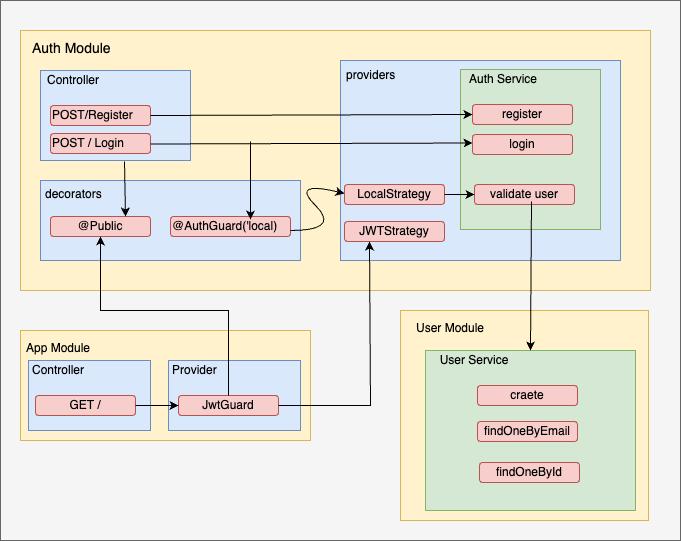

The diagram above was exported from draw.io. Its source (the exported page's mxGraphModel, read from the mxfile embedded in the PNG):
<mxGraphModel dx="954" dy="615" grid="1" gridSize="10" guides="1" tooltips="1" connect="1" arrows="1" fold="1" page="1" pageScale="1" pageWidth="827" pageHeight="1169" math="0" shadow="0">
  <root>
    <mxCell id="0" />
    <mxCell id="1" parent="0" />
    <mxCell id="huUKPogfQDGbyWCA4X2J-1" value="" style="rounded=0;whiteSpace=wrap;html=1;fillColor=#f5f5f5;fontColor=#333333;strokeColor=#666666;" vertex="1" parent="1">
      <mxGeometry x="10" y="80" width="680" height="540" as="geometry" />
    </mxCell>
    <mxCell id="huUKPogfQDGbyWCA4X2J-2" value="" style="rounded=0;whiteSpace=wrap;html=1;fillColor=#fff2cc;strokeColor=#d6b656;" vertex="1" parent="1">
      <mxGeometry x="30" y="110" width="630" height="260" as="geometry" />
    </mxCell>
    <mxCell id="huUKPogfQDGbyWCA4X2J-3" value="" style="rounded=0;whiteSpace=wrap;html=1;fillColor=#dae8fc;strokeColor=#6c8ebf;" vertex="1" parent="1">
      <mxGeometry x="50" y="150" width="150" height="90" as="geometry" />
    </mxCell>
    <mxCell id="huUKPogfQDGbyWCA4X2J-4" value="" style="rounded=0;whiteSpace=wrap;html=1;fillColor=#dae8fc;strokeColor=#6c8ebf;" vertex="1" parent="1">
      <mxGeometry x="50" y="260" width="260" height="80" as="geometry" />
    </mxCell>
    <mxCell id="huUKPogfQDGbyWCA4X2J-5" value="" style="rounded=0;whiteSpace=wrap;html=1;fillColor=#dae8fc;strokeColor=#6c8ebf;" vertex="1" parent="1">
      <mxGeometry x="350" y="140" width="280" height="200" as="geometry" />
    </mxCell>
    <mxCell id="huUKPogfQDGbyWCA4X2J-6" value="Controller" style="rounded=1;whiteSpace=wrap;html=1;strokeColor=none;align=left;fillColor=none;" vertex="1" parent="1">
      <mxGeometry x="55" y="152" width="70" height="15" as="geometry" />
    </mxCell>
    <mxCell id="huUKPogfQDGbyWCA4X2J-8" value="POST/Register" style="rounded=1;whiteSpace=wrap;html=1;align=left;fillColor=#f8cecc;strokeColor=#b85450;" vertex="1" parent="1">
      <mxGeometry x="60" y="185" width="100" height="20" as="geometry" />
    </mxCell>
    <mxCell id="huUKPogfQDGbyWCA4X2J-9" value="POST / Login" style="rounded=1;whiteSpace=wrap;html=1;align=left;fillColor=#f8cecc;strokeColor=#b85450;" vertex="1" parent="1">
      <mxGeometry x="60" y="213" width="100" height="20" as="geometry" />
    </mxCell>
    <mxCell id="huUKPogfQDGbyWCA4X2J-10" value="decorators" style="rounded=0;whiteSpace=wrap;html=1;align=left;strokeColor=none;fillColor=none;" vertex="1" parent="1">
      <mxGeometry x="53" y="264" width="120" height="20" as="geometry" />
    </mxCell>
    <mxCell id="huUKPogfQDGbyWCA4X2J-11" value="@Public" style="rounded=1;whiteSpace=wrap;html=1;align=center;fillColor=#f8cecc;strokeColor=#b85450;" vertex="1" parent="1">
      <mxGeometry x="60" y="296" width="100" height="20" as="geometry" />
    </mxCell>
    <mxCell id="huUKPogfQDGbyWCA4X2J-12" value="@AuthGuard('local)" style="rounded=1;whiteSpace=wrap;html=1;align=left;fillColor=#f8cecc;strokeColor=#b85450;" vertex="1" parent="1">
      <mxGeometry x="180" y="296" width="120" height="20" as="geometry" />
    </mxCell>
    <mxCell id="huUKPogfQDGbyWCA4X2J-13" value="providers" style="rounded=0;whiteSpace=wrap;html=1;align=left;strokeColor=none;fillColor=none;" vertex="1" parent="1">
      <mxGeometry x="354" y="145" width="120" height="20" as="geometry" />
    </mxCell>
    <mxCell id="huUKPogfQDGbyWCA4X2J-15" value="" style="rounded=0;whiteSpace=wrap;html=1;fillColor=#d5e8d4;strokeColor=#82b366;" vertex="1" parent="1">
      <mxGeometry x="470" y="149" width="140" height="160" as="geometry" />
    </mxCell>
    <mxCell id="huUKPogfQDGbyWCA4X2J-16" value="Auth Service" style="rounded=1;whiteSpace=wrap;html=1;strokeColor=none;fillColor=none;" vertex="1" parent="1">
      <mxGeometry x="473" y="151" width="80" height="15" as="geometry" />
    </mxCell>
    <mxCell id="huUKPogfQDGbyWCA4X2J-17" value="register" style="rounded=1;whiteSpace=wrap;html=1;align=center;fillColor=#f8cecc;strokeColor=#b85450;" vertex="1" parent="1">
      <mxGeometry x="482" y="184" width="100" height="20" as="geometry" />
    </mxCell>
    <mxCell id="huUKPogfQDGbyWCA4X2J-18" value="login" style="rounded=1;whiteSpace=wrap;html=1;align=center;fillColor=#f8cecc;strokeColor=#b85450;" vertex="1" parent="1">
      <mxGeometry x="482" y="214" width="100" height="20" as="geometry" />
    </mxCell>
    <mxCell id="huUKPogfQDGbyWCA4X2J-19" value="validate user" style="rounded=1;whiteSpace=wrap;html=1;align=center;fillColor=#f8cecc;strokeColor=#b85450;" vertex="1" parent="1">
      <mxGeometry x="484" y="264" width="100" height="20" as="geometry" />
    </mxCell>
    <mxCell id="huUKPogfQDGbyWCA4X2J-20" value="LocalStrategy" style="rounded=1;whiteSpace=wrap;html=1;align=center;fillColor=#f8cecc;strokeColor=#b85450;" vertex="1" parent="1">
      <mxGeometry x="354" y="264" width="100" height="20" as="geometry" />
    </mxCell>
    <mxCell id="huUKPogfQDGbyWCA4X2J-21" value="JWTStrategy" style="rounded=1;whiteSpace=wrap;html=1;align=center;fillColor=#f8cecc;strokeColor=#b85450;" vertex="1" parent="1">
      <mxGeometry x="354" y="301" width="100" height="20" as="geometry" />
    </mxCell>
    <mxCell id="huUKPogfQDGbyWCA4X2J-22" value="&lt;font style=&quot;font-size: 14px;&quot;&gt;Auth Module&lt;/font&gt;" style="rounded=1;whiteSpace=wrap;html=1;strokeColor=none;align=left;fillColor=none;" vertex="1" parent="1">
      <mxGeometry x="40" y="120" width="120" height="15" as="geometry" />
    </mxCell>
    <mxCell id="huUKPogfQDGbyWCA4X2J-23" value="" style="rounded=0;whiteSpace=wrap;html=1;fillColor=#fff2cc;strokeColor=#d6b656;" vertex="1" parent="1">
      <mxGeometry x="30" y="410" width="290" height="110" as="geometry" />
    </mxCell>
    <mxCell id="huUKPogfQDGbyWCA4X2J-24" value="" style="rounded=0;whiteSpace=wrap;html=1;fillColor=#fff2cc;strokeColor=#d6b656;" vertex="1" parent="1">
      <mxGeometry x="410" y="390" width="248" height="210" as="geometry" />
    </mxCell>
    <mxCell id="huUKPogfQDGbyWCA4X2J-25" value="App Module" style="rounded=1;whiteSpace=wrap;html=1;strokeColor=none;align=left;fillColor=none;" vertex="1" parent="1">
      <mxGeometry x="34" y="420" width="70" height="15" as="geometry" />
    </mxCell>
    <mxCell id="huUKPogfQDGbyWCA4X2J-26" value="User Module" style="rounded=1;whiteSpace=wrap;html=1;strokeColor=none;align=left;fillColor=none;" vertex="1" parent="1">
      <mxGeometry x="424" y="400" width="81" height="15" as="geometry" />
    </mxCell>
    <mxCell id="huUKPogfQDGbyWCA4X2J-27" value="" style="rounded=0;whiteSpace=wrap;html=1;fillColor=#dae8fc;strokeColor=#6c8ebf;" vertex="1" parent="1">
      <mxGeometry x="38" y="440" width="122" height="70" as="geometry" />
    </mxCell>
    <mxCell id="huUKPogfQDGbyWCA4X2J-28" value="GET /" style="rounded=1;whiteSpace=wrap;html=1;align=center;fillColor=#f8cecc;strokeColor=#b85450;" vertex="1" parent="1">
      <mxGeometry x="45" y="475" width="100" height="20" as="geometry" />
    </mxCell>
    <mxCell id="huUKPogfQDGbyWCA4X2J-29" value="Controller" style="rounded=1;whiteSpace=wrap;html=1;strokeColor=none;align=left;fillColor=none;" vertex="1" parent="1">
      <mxGeometry x="40" y="442" width="70" height="15" as="geometry" />
    </mxCell>
    <mxCell id="huUKPogfQDGbyWCA4X2J-30" value="" style="rounded=0;whiteSpace=wrap;html=1;fillColor=#dae8fc;strokeColor=#6c8ebf;" vertex="1" parent="1">
      <mxGeometry x="178" y="440" width="132" height="70" as="geometry" />
    </mxCell>
    <mxCell id="huUKPogfQDGbyWCA4X2J-31" value="JwtGuard" style="rounded=1;whiteSpace=wrap;html=1;align=center;fillColor=#f8cecc;strokeColor=#b85450;" vertex="1" parent="1">
      <mxGeometry x="188" y="475" width="100" height="20" as="geometry" />
    </mxCell>
    <mxCell id="huUKPogfQDGbyWCA4X2J-32" value="Provider" style="rounded=1;whiteSpace=wrap;html=1;strokeColor=none;align=left;fillColor=none;" vertex="1" parent="1">
      <mxGeometry x="180" y="442" width="70" height="15" as="geometry" />
    </mxCell>
    <mxCell id="huUKPogfQDGbyWCA4X2J-33" value="" style="rounded=0;whiteSpace=wrap;html=1;fillColor=#d5e8d4;strokeColor=#82b366;" vertex="1" parent="1">
      <mxGeometry x="435" y="430" width="210" height="160" as="geometry" />
    </mxCell>
    <mxCell id="huUKPogfQDGbyWCA4X2J-34" value="User Service" style="rounded=1;whiteSpace=wrap;html=1;strokeColor=none;fillColor=none;" vertex="1" parent="1">
      <mxGeometry x="444" y="432" width="80" height="15" as="geometry" />
    </mxCell>
    <mxCell id="huUKPogfQDGbyWCA4X2J-35" value="craete" style="rounded=1;whiteSpace=wrap;html=1;align=center;fillColor=#f8cecc;strokeColor=#b85450;" vertex="1" parent="1">
      <mxGeometry x="487" y="465" width="100" height="20" as="geometry" />
    </mxCell>
    <mxCell id="huUKPogfQDGbyWCA4X2J-36" value="findOneByEmail" style="rounded=1;whiteSpace=wrap;html=1;align=center;fillColor=#f8cecc;strokeColor=#b85450;" vertex="1" parent="1">
      <mxGeometry x="487" y="501" width="100" height="20" as="geometry" />
    </mxCell>
    <mxCell id="huUKPogfQDGbyWCA4X2J-37" value="findOneById" style="rounded=1;whiteSpace=wrap;html=1;align=center;fillColor=#f8cecc;strokeColor=#b85450;" vertex="1" parent="1">
      <mxGeometry x="489" y="542" width="100" height="20" as="geometry" />
    </mxCell>
    <mxCell id="huUKPogfQDGbyWCA4X2J-38" value="" style="endArrow=classic;html=1;rounded=0;exitX=1;exitY=0.5;exitDx=0;exitDy=0;entryX=0;entryY=0.5;entryDx=0;entryDy=0;" edge="1" parent="1" source="huUKPogfQDGbyWCA4X2J-8" target="huUKPogfQDGbyWCA4X2J-17">
      <mxGeometry width="50" height="50" relative="1" as="geometry">
        <mxPoint x="390" y="340" as="sourcePoint" />
        <mxPoint x="440" y="290" as="targetPoint" />
      </mxGeometry>
    </mxCell>
    <mxCell id="huUKPogfQDGbyWCA4X2J-39" value="" style="endArrow=classic;html=1;rounded=0;exitX=1;exitY=0.5;exitDx=0;exitDy=0;entryX=0;entryY=0.5;entryDx=0;entryDy=0;" edge="1" parent="1">
      <mxGeometry width="50" height="50" relative="1" as="geometry">
        <mxPoint x="160" y="223.5" as="sourcePoint" />
        <mxPoint x="482" y="222.5" as="targetPoint" />
      </mxGeometry>
    </mxCell>
    <mxCell id="huUKPogfQDGbyWCA4X2J-40" value="" style="endArrow=classic;html=1;rounded=0;exitX=0.56;exitY=1.011;exitDx=0;exitDy=0;exitPerimeter=0;entryX=0.75;entryY=0;entryDx=0;entryDy=0;" edge="1" parent="1" source="huUKPogfQDGbyWCA4X2J-3" target="huUKPogfQDGbyWCA4X2J-11">
      <mxGeometry width="50" height="50" relative="1" as="geometry">
        <mxPoint x="170" y="301" as="sourcePoint" />
        <mxPoint x="220" y="251" as="targetPoint" />
      </mxGeometry>
    </mxCell>
    <mxCell id="huUKPogfQDGbyWCA4X2J-41" value="" style="curved=1;endArrow=classic;html=1;rounded=0;entryX=0.014;entryY=0.665;entryDx=0;entryDy=0;entryPerimeter=0;" edge="1" parent="1" target="huUKPogfQDGbyWCA4X2J-5">
      <mxGeometry width="50" height="50" relative="1" as="geometry">
        <mxPoint x="300" y="310" as="sourcePoint" />
        <mxPoint x="350" y="260" as="targetPoint" />
        <Array as="points">
          <mxPoint x="350" y="310" />
          <mxPoint x="300" y="260" />
        </Array>
      </mxGeometry>
    </mxCell>
    <mxCell id="huUKPogfQDGbyWCA4X2J-43" value="" style="endArrow=classic;html=1;rounded=0;entryX=0.667;entryY=0.1;entryDx=0;entryDy=0;entryPerimeter=0;" edge="1" parent="1">
      <mxGeometry width="50" height="50" relative="1" as="geometry">
        <mxPoint x="260" y="221" as="sourcePoint" />
        <mxPoint x="260.03999999999996" y="299" as="targetPoint" />
      </mxGeometry>
    </mxCell>
    <mxCell id="huUKPogfQDGbyWCA4X2J-44" value="" style="endArrow=classic;html=1;rounded=0;exitX=1;exitY=0.5;exitDx=0;exitDy=0;entryX=0;entryY=0.5;entryDx=0;entryDy=0;" edge="1" parent="1" source="huUKPogfQDGbyWCA4X2J-28" target="huUKPogfQDGbyWCA4X2J-31">
      <mxGeometry width="50" height="50" relative="1" as="geometry">
        <mxPoint x="390" y="340" as="sourcePoint" />
        <mxPoint x="440" y="290" as="targetPoint" />
      </mxGeometry>
    </mxCell>
    <mxCell id="huUKPogfQDGbyWCA4X2J-45" value="" style="endArrow=classic;html=1;rounded=0;exitX=0.5;exitY=0;exitDx=0;exitDy=0;entryX=0.5;entryY=1;entryDx=0;entryDy=0;" edge="1" parent="1" source="huUKPogfQDGbyWCA4X2J-31" target="huUKPogfQDGbyWCA4X2J-11">
      <mxGeometry width="50" height="50" relative="1" as="geometry">
        <mxPoint x="390" y="340" as="sourcePoint" />
        <mxPoint x="440" y="290" as="targetPoint" />
        <Array as="points">
          <mxPoint x="238" y="390" />
          <mxPoint x="110" y="390" />
        </Array>
      </mxGeometry>
    </mxCell>
    <mxCell id="huUKPogfQDGbyWCA4X2J-46" value="" style="endArrow=classic;html=1;rounded=0;exitX=1;exitY=0.5;exitDx=0;exitDy=0;entryX=0;entryY=0.5;entryDx=0;entryDy=0;" edge="1" parent="1" source="huUKPogfQDGbyWCA4X2J-20" target="huUKPogfQDGbyWCA4X2J-19">
      <mxGeometry width="50" height="50" relative="1" as="geometry">
        <mxPoint x="390" y="340" as="sourcePoint" />
        <mxPoint x="440" y="290" as="targetPoint" />
      </mxGeometry>
    </mxCell>
    <mxCell id="huUKPogfQDGbyWCA4X2J-47" value="" style="endArrow=classic;html=1;rounded=0;exitX=1;exitY=0.5;exitDx=0;exitDy=0;entryX=0.25;entryY=1;entryDx=0;entryDy=0;" edge="1" parent="1" source="huUKPogfQDGbyWCA4X2J-31" target="huUKPogfQDGbyWCA4X2J-21">
      <mxGeometry width="50" height="50" relative="1" as="geometry">
        <mxPoint x="390" y="340" as="sourcePoint" />
        <mxPoint x="440" y="290" as="targetPoint" />
        <Array as="points">
          <mxPoint x="380" y="485" />
        </Array>
      </mxGeometry>
    </mxCell>
    <mxCell id="huUKPogfQDGbyWCA4X2J-48" value="" style="endArrow=classic;html=1;rounded=0;entryX=0.5;entryY=0;entryDx=0;entryDy=0;exitX=0.57;exitY=0.85;exitDx=0;exitDy=0;exitPerimeter=0;" edge="1" parent="1" source="huUKPogfQDGbyWCA4X2J-19" target="huUKPogfQDGbyWCA4X2J-33">
      <mxGeometry width="50" height="50" relative="1" as="geometry">
        <mxPoint x="390" y="340" as="sourcePoint" />
        <mxPoint x="440" y="290" as="targetPoint" />
      </mxGeometry>
    </mxCell>
  </root>
</mxGraphModel>